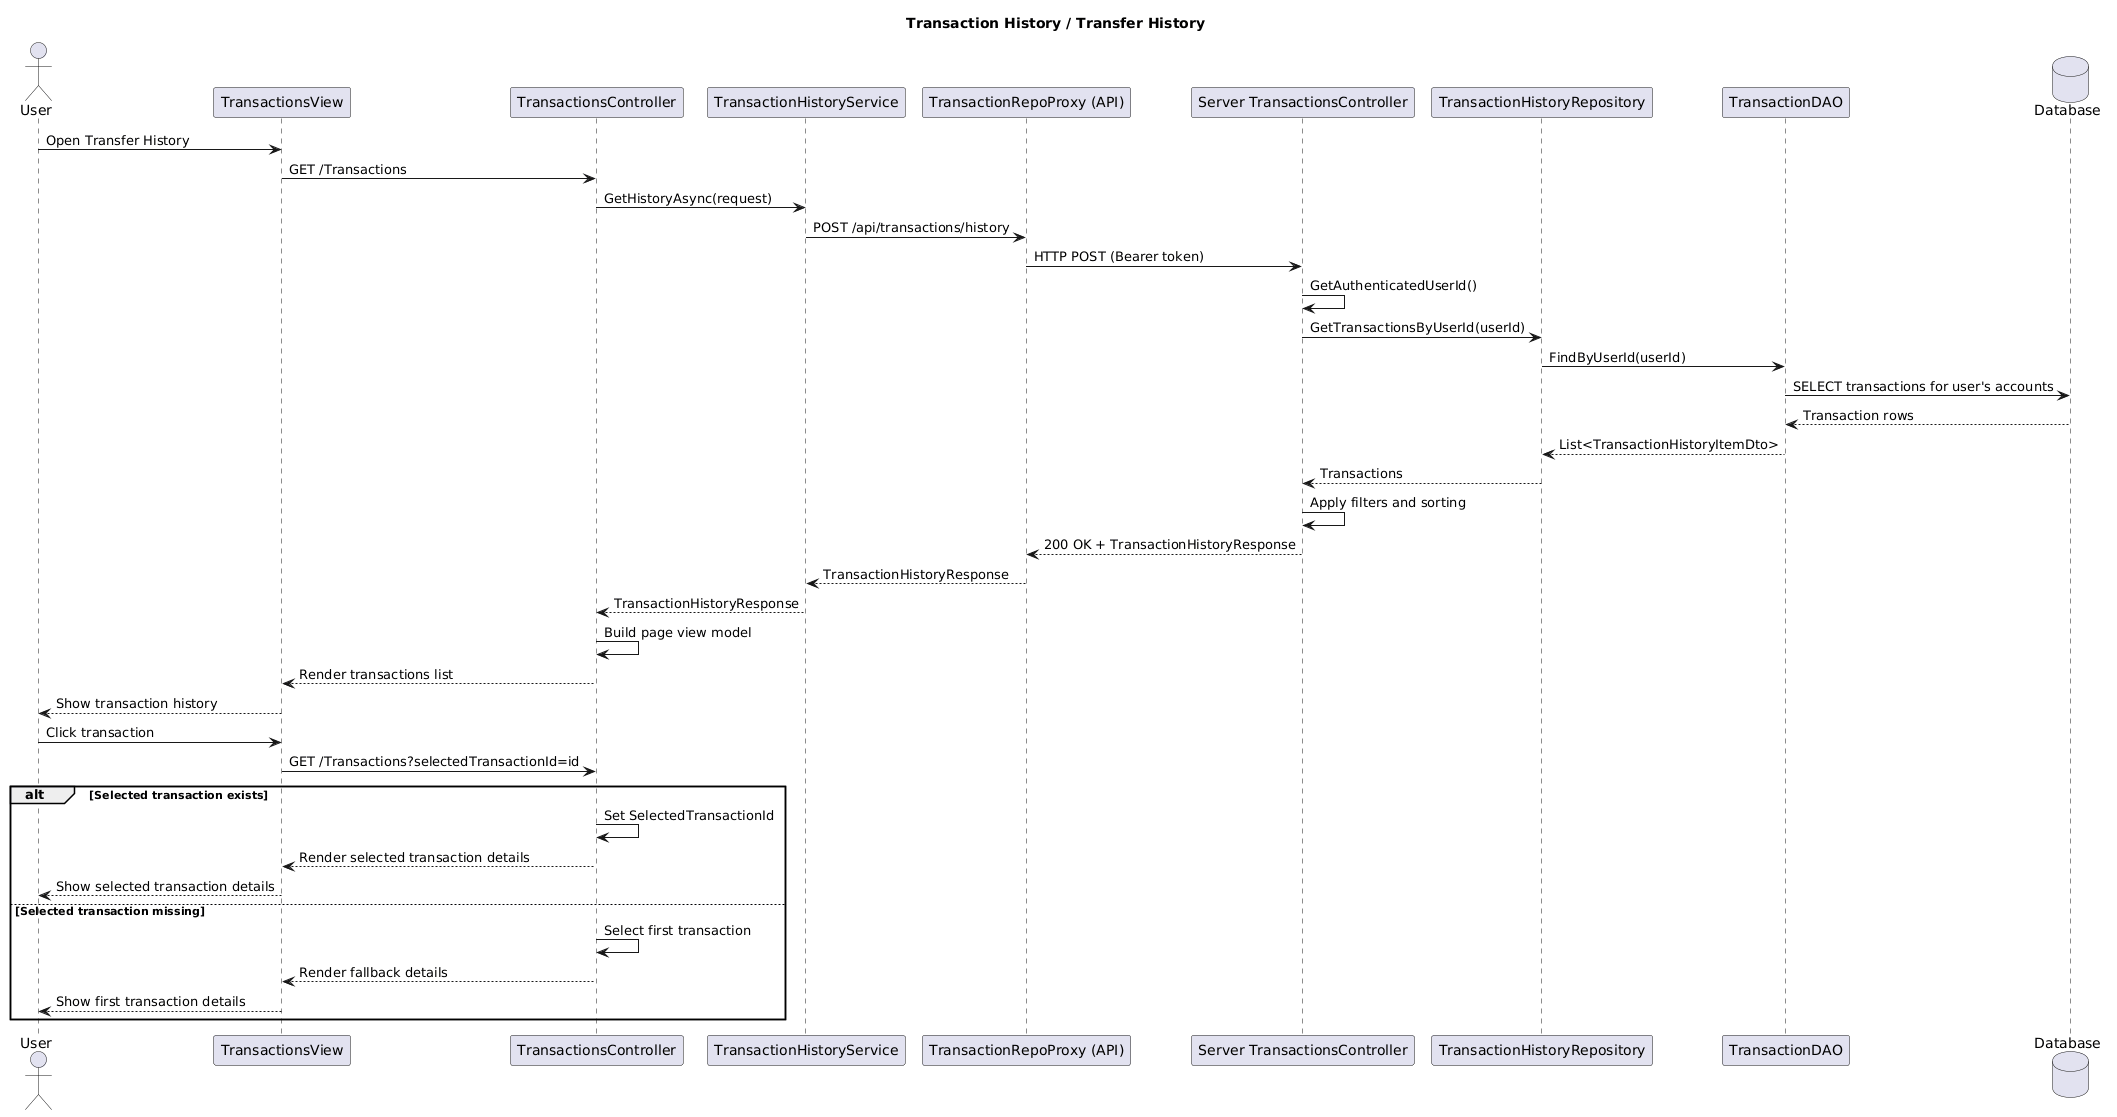

The diagram above was rendered by PlantUML. Its source (embedded in the PNG):
@startuml
title Transaction History / Transfer History

actor User
participant TransactionsView
participant TransactionsController
participant TransactionHistoryService
participant "TransactionRepoProxy (API)" as TransactionRepoProxy
participant "Server TransactionsController" as ApiTransactionsController
participant TransactionHistoryRepository
participant TransactionDAO
database Database

User -> TransactionsView: Open Transfer History
TransactionsView -> TransactionsController: GET /Transactions
TransactionsController -> TransactionHistoryService: GetHistoryAsync(request)
TransactionHistoryService -> TransactionRepoProxy: POST /api/transactions/history
TransactionRepoProxy -> ApiTransactionsController: HTTP POST (Bearer token)
ApiTransactionsController -> ApiTransactionsController: GetAuthenticatedUserId()

ApiTransactionsController -> TransactionHistoryRepository: GetTransactionsByUserId(userId)
TransactionHistoryRepository -> TransactionDAO: FindByUserId(userId)
TransactionDAO -> Database: SELECT transactions for user's accounts
Database --> TransactionDAO: Transaction rows
TransactionDAO --> TransactionHistoryRepository: List<TransactionHistoryItemDto>
TransactionHistoryRepository --> ApiTransactionsController: Transactions

ApiTransactionsController -> ApiTransactionsController: Apply filters and sorting
ApiTransactionsController --> TransactionRepoProxy: 200 OK + TransactionHistoryResponse
TransactionRepoProxy --> TransactionHistoryService: TransactionHistoryResponse
TransactionHistoryService --> TransactionsController: TransactionHistoryResponse
TransactionsController -> TransactionsController: Build page view model
TransactionsController --> TransactionsView: Render transactions list
TransactionsView --> User: Show transaction history

User -> TransactionsView: Click transaction
TransactionsView -> TransactionsController: GET /Transactions?selectedTransactionId=id

alt Selected transaction exists
    TransactionsController -> TransactionsController: Set SelectedTransactionId
    TransactionsController --> TransactionsView: Render selected transaction details
    TransactionsView --> User: Show selected transaction details
else Selected transaction missing
    TransactionsController -> TransactionsController: Select first transaction
    TransactionsController --> TransactionsView: Render fallback details
    TransactionsView --> User: Show first transaction details
end
@enduml